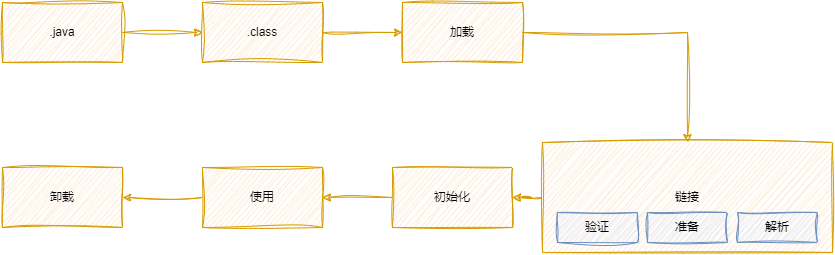

The diagram above was exported from draw.io. Its source (the exported page's mxGraphModel, read from the mxfile embedded in the PNG):
<mxGraphModel dx="1290" dy="638" grid="1" gridSize="10" guides="1" tooltips="1" connect="1" arrows="1" fold="1" page="1" pageScale="1" pageWidth="827" pageHeight="1169" math="0" shadow="0">
  <root>
    <mxCell id="WIyWlLk6GJQsqaUBKTNV-0" />
    <mxCell id="WIyWlLk6GJQsqaUBKTNV-1" parent="WIyWlLk6GJQsqaUBKTNV-0" />
    <mxCell id="9cdcLEiEA3Jv1pB02ouy-2" value="" style="edgeStyle=orthogonalEdgeStyle;rounded=0;orthogonalLoop=1;jettySize=auto;html=1;fillColor=#ffe6cc;strokeColor=#d79b00;sketch=1;curveFitting=1;jiggle=2;" parent="WIyWlLk6GJQsqaUBKTNV-1" source="9cdcLEiEA3Jv1pB02ouy-0" target="9cdcLEiEA3Jv1pB02ouy-1" edge="1">
      <mxGeometry relative="1" as="geometry" />
    </mxCell>
    <mxCell id="9cdcLEiEA3Jv1pB02ouy-0" value=".java" style="rounded=0;whiteSpace=wrap;html=1;fillColor=#ffe6cc;strokeColor=#d79b00;sketch=1;curveFitting=1;jiggle=2;" parent="WIyWlLk6GJQsqaUBKTNV-1" vertex="1">
      <mxGeometry x="100" y="90" width="120" height="60" as="geometry" />
    </mxCell>
    <mxCell id="9cdcLEiEA3Jv1pB02ouy-4" value="" style="edgeStyle=orthogonalEdgeStyle;rounded=0;orthogonalLoop=1;jettySize=auto;html=1;fillColor=#ffe6cc;strokeColor=#d79b00;sketch=1;curveFitting=1;jiggle=2;" parent="WIyWlLk6GJQsqaUBKTNV-1" source="9cdcLEiEA3Jv1pB02ouy-1" target="9cdcLEiEA3Jv1pB02ouy-3" edge="1">
      <mxGeometry relative="1" as="geometry" />
    </mxCell>
    <mxCell id="9cdcLEiEA3Jv1pB02ouy-1" value=".class" style="whiteSpace=wrap;html=1;rounded=0;fillColor=#ffe6cc;strokeColor=#d79b00;sketch=1;curveFitting=1;jiggle=2;" parent="WIyWlLk6GJQsqaUBKTNV-1" vertex="1">
      <mxGeometry x="300" y="90" width="120" height="60" as="geometry" />
    </mxCell>
    <mxCell id="9cdcLEiEA3Jv1pB02ouy-6" value="" style="edgeStyle=orthogonalEdgeStyle;rounded=0;orthogonalLoop=1;jettySize=auto;html=1;fillColor=#ffe6cc;strokeColor=#d79b00;sketch=1;curveFitting=1;jiggle=2;" parent="WIyWlLk6GJQsqaUBKTNV-1" source="9cdcLEiEA3Jv1pB02ouy-3" target="9cdcLEiEA3Jv1pB02ouy-5" edge="1">
      <mxGeometry relative="1" as="geometry" />
    </mxCell>
    <mxCell id="9cdcLEiEA3Jv1pB02ouy-3" value="加载" style="whiteSpace=wrap;html=1;rounded=0;fillColor=#ffe6cc;strokeColor=#d79b00;sketch=1;curveFitting=1;jiggle=2;" parent="WIyWlLk6GJQsqaUBKTNV-1" vertex="1">
      <mxGeometry x="500" y="90" width="120" height="60" as="geometry" />
    </mxCell>
    <mxCell id="9cdcLEiEA3Jv1pB02ouy-11" value="" style="edgeStyle=orthogonalEdgeStyle;rounded=0;orthogonalLoop=1;jettySize=auto;html=1;fillColor=#ffe6cc;strokeColor=#d79b00;sketch=1;curveFitting=1;jiggle=2;" parent="WIyWlLk6GJQsqaUBKTNV-1" source="9cdcLEiEA3Jv1pB02ouy-5" target="9cdcLEiEA3Jv1pB02ouy-10" edge="1">
      <mxGeometry relative="1" as="geometry" />
    </mxCell>
    <mxCell id="9cdcLEiEA3Jv1pB02ouy-5" value="链接" style="whiteSpace=wrap;html=1;rounded=0;fillColor=#ffe6cc;strokeColor=#d79b00;sketch=1;curveFitting=1;jiggle=2;" parent="WIyWlLk6GJQsqaUBKTNV-1" vertex="1">
      <mxGeometry x="640" y="230" width="290" height="110" as="geometry" />
    </mxCell>
    <mxCell id="9cdcLEiEA3Jv1pB02ouy-7" value="验证" style="rounded=0;whiteSpace=wrap;html=1;fillColor=#dae8fc;strokeColor=#6c8ebf;sketch=1;curveFitting=1;jiggle=2;" parent="WIyWlLk6GJQsqaUBKTNV-1" vertex="1">
      <mxGeometry x="655" y="300" width="80" height="30" as="geometry" />
    </mxCell>
    <mxCell id="9cdcLEiEA3Jv1pB02ouy-8" value="准备" style="rounded=0;whiteSpace=wrap;html=1;fillColor=#dae8fc;strokeColor=#6c8ebf;sketch=1;curveFitting=1;jiggle=2;" parent="WIyWlLk6GJQsqaUBKTNV-1" vertex="1">
      <mxGeometry x="745" y="300" width="80" height="30" as="geometry" />
    </mxCell>
    <mxCell id="9cdcLEiEA3Jv1pB02ouy-9" value="解析" style="rounded=0;whiteSpace=wrap;html=1;fillColor=#dae8fc;strokeColor=#6c8ebf;sketch=1;curveFitting=1;jiggle=2;" parent="WIyWlLk6GJQsqaUBKTNV-1" vertex="1">
      <mxGeometry x="835" y="300" width="80" height="30" as="geometry" />
    </mxCell>
    <mxCell id="9cdcLEiEA3Jv1pB02ouy-13" value="" style="edgeStyle=orthogonalEdgeStyle;rounded=0;orthogonalLoop=1;jettySize=auto;html=1;fillColor=#ffe6cc;strokeColor=#d79b00;sketch=1;curveFitting=1;jiggle=2;" parent="WIyWlLk6GJQsqaUBKTNV-1" source="9cdcLEiEA3Jv1pB02ouy-10" target="9cdcLEiEA3Jv1pB02ouy-12" edge="1">
      <mxGeometry relative="1" as="geometry" />
    </mxCell>
    <mxCell id="9cdcLEiEA3Jv1pB02ouy-10" value="初始化" style="whiteSpace=wrap;html=1;rounded=0;fillColor=#ffe6cc;strokeColor=#d79b00;sketch=1;curveFitting=1;jiggle=2;" parent="WIyWlLk6GJQsqaUBKTNV-1" vertex="1">
      <mxGeometry x="490" y="255" width="120" height="60" as="geometry" />
    </mxCell>
    <mxCell id="9cdcLEiEA3Jv1pB02ouy-15" value="" style="edgeStyle=orthogonalEdgeStyle;rounded=0;orthogonalLoop=1;jettySize=auto;html=1;fillColor=#ffe6cc;strokeColor=#d79b00;sketch=1;curveFitting=1;jiggle=2;" parent="WIyWlLk6GJQsqaUBKTNV-1" source="9cdcLEiEA3Jv1pB02ouy-12" target="9cdcLEiEA3Jv1pB02ouy-14" edge="1">
      <mxGeometry relative="1" as="geometry" />
    </mxCell>
    <mxCell id="9cdcLEiEA3Jv1pB02ouy-12" value="使用" style="whiteSpace=wrap;html=1;rounded=0;fillColor=#ffe6cc;strokeColor=#d79b00;sketch=1;curveFitting=1;jiggle=2;" parent="WIyWlLk6GJQsqaUBKTNV-1" vertex="1">
      <mxGeometry x="300" y="255" width="120" height="60" as="geometry" />
    </mxCell>
    <mxCell id="9cdcLEiEA3Jv1pB02ouy-14" value="卸载" style="whiteSpace=wrap;html=1;rounded=0;fillColor=#ffe6cc;strokeColor=#d79b00;sketch=1;curveFitting=1;jiggle=2;" parent="WIyWlLk6GJQsqaUBKTNV-1" vertex="1">
      <mxGeometry x="100" y="255" width="120" height="60" as="geometry" />
    </mxCell>
  </root>
</mxGraphModel>